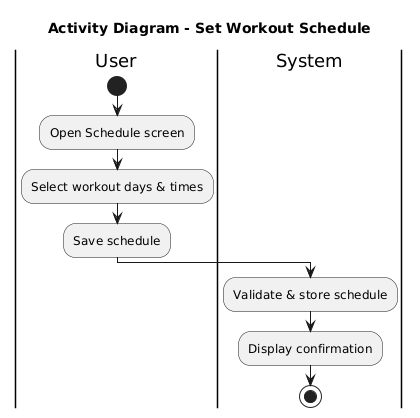

The diagram above was rendered by PlantUML. Its source (embedded in the PNG):
@startuml
title Activity Diagram - Set Workout Schedule
|User|
start
:Open Schedule screen;
:Select workout days & times;
:Save schedule;
|System|
:Validate & store schedule;
:Display confirmation;
stop
@enduml